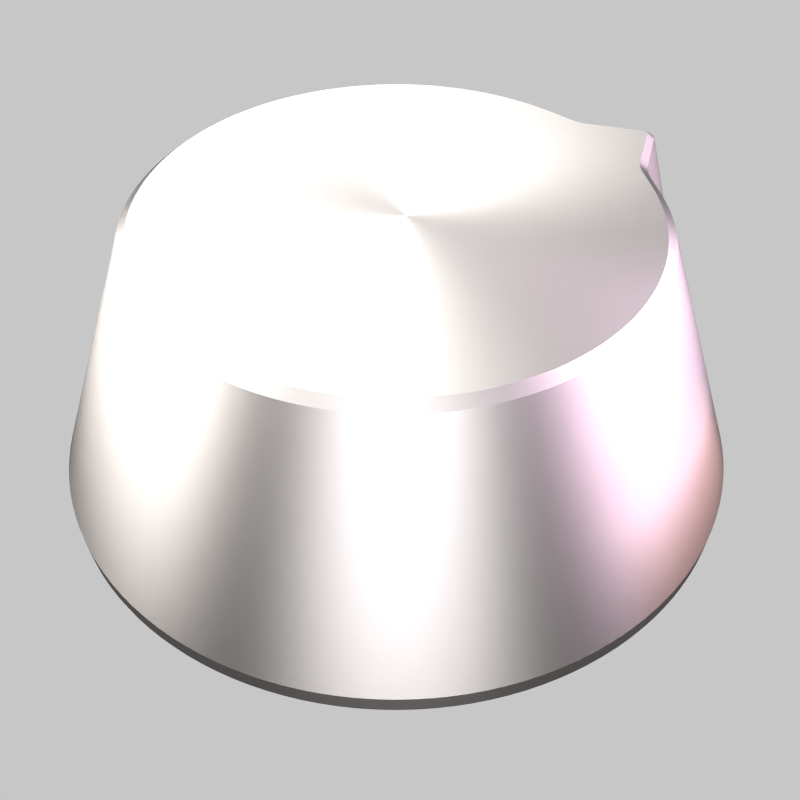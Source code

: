 # Source: volume-knob.blend  (saved by Blender 2.65.0; exported with 4.5.12 LTS)
import bpy
from mathutils import Matrix  # noqa: F401  (used for matrix-valued properties, if any)

bpy.ops.wm.read_factory_settings(use_empty=True)
scene = bpy.context.scene
scene.name = 'coffee mug'

# ---- collections
col_collection_1 = bpy.data.collections.new('Collection 1'); scene.collection.children.link(col_collection_1)

# ---- materials (node trees are filled in below, after node groups)
mat_light_004 = bpy.data.materials.new('light.004')
mat_light_004.alpha_threshold = 0.0
mat_light_004.roughness = 0.5
mat_light_004.specular_intensity = 0.0
mat_light_004.line_color = (0.0, 0.0, 0.0, 1.0)
mat_light_003 = bpy.data.materials.new('light.003')
mat_light_003.alpha_threshold = 0.0
mat_light_003.roughness = 0.5
mat_light_003.specular_intensity = 0.0
mat_light_003.line_color = (0.0, 0.0, 0.0, 1.0)
mat_light_002 = bpy.data.materials.new('light.002')
mat_light_002.alpha_threshold = 0.0
mat_light_002.roughness = 0.5
mat_light_002.specular_intensity = 0.0
mat_light_002.line_color = (0.0, 0.0, 0.0, 1.0)
mat_material = bpy.data.materials.new('Material')
mat_material.alpha_threshold = 0.0
mat_material.roughness = 0.5
mat_material.line_color = (0.0, 0.0, 0.0, 1.0)
mat_light_001 = bpy.data.materials.new('light.001')
mat_light_001.alpha_threshold = 0.0
mat_light_001.roughness = 0.5
mat_light_001.specular_intensity = 0.0
mat_light_001.line_color = (0.0, 0.0, 0.0, 1.0)
mat_light = bpy.data.materials.new('light')
mat_light.alpha_threshold = 0.0
mat_light.roughness = 0.5
mat_light.specular_intensity = 0.0
mat_light.line_color = (0.0, 0.0, 0.0, 1.0)
mat_bottomlamp = bpy.data.materials.new('bottomlamp')
mat_bottomlamp.alpha_threshold = 0.0
mat_bottomlamp.diffuse_color = (1.0, 1.0, 1.0, 1.0)
mat_bottomlamp.roughness = 0.5
mat_bottomlamp.specular_intensity = 0.0
mat_bottomlamp.line_color = (0.0, 0.0, 0.0, 1.0)

# ---- material node trees
mat_light_004.use_nodes = True; mat_light_004.node_tree.nodes.clear()
_N = mat_light_004.node_tree.nodes; _L = mat_light_004.node_tree.links
n0 = _N.new('ShaderNodeOutputMaterial'); n0.name = 'Material Output'; n0.location = (300, 300)
n0.width = 120
n1 = _N.new('ShaderNodeEmission'); n1.name = 'Emission'; n1.location = (100, 300)
n1.width = 150
n1.inputs[0].default_value = (0.8, 0.5143, 0.5014, 1.0)
n1.inputs[1].default_value = 3.0
_L.new(n1.outputs[0], n0.inputs[0])
n0.is_active_output = True
mat_light_003.use_nodes = True; mat_light_003.node_tree.nodes.clear()
_N = mat_light_003.node_tree.nodes; _L = mat_light_003.node_tree.links
n0 = _N.new('ShaderNodeOutputMaterial'); n0.name = 'Material Output'; n0.location = (300, 300)
n0.width = 120
n1 = _N.new('ShaderNodeEmission'); n1.name = 'Emission'; n1.location = (100, 300)
n1.width = 150
n1.inputs[0].default_value = (0.7728, 0.7663, 0.8, 1.0)
n1.inputs[1].default_value = 10.0
_L.new(n1.outputs[0], n0.inputs[0])
n0.is_active_output = True
mat_light_002.use_nodes = True; mat_light_002.node_tree.nodes.clear()
_N = mat_light_002.node_tree.nodes; _L = mat_light_002.node_tree.links
n0 = _N.new('ShaderNodeOutputMaterial'); n0.name = 'Material Output'; n0.location = (300, 300)
n0.width = 120
n1 = _N.new('ShaderNodeEmission'); n1.name = 'Emission'; n1.location = (100, 300)
n1.width = 150
n1.inputs[0].default_value = (0.8, 0.7831, 0.7697, 1.0)
n1.inputs[1].default_value = 10.0
_L.new(n1.outputs[0], n0.inputs[0])
n0.is_active_output = True
mat_material.use_nodes = True; mat_material.node_tree.nodes.clear()
_N = mat_material.node_tree.nodes; _L = mat_material.node_tree.links
n0 = _N.new('ShaderNodeOutputMaterial'); n0.name = 'Material Output'; n0.location = (300, 300)
n0.width = 120
n1 = _N.new('ShaderNodeMixShader'); n1.name = 'Mix Shader'; n1.location = (100, 300)
n1.width = 150
n2 = _N.new('ShaderNodeBsdfAnisotropic'); n2.name = 'Anisotropic BSDF'; n2.location = (-199, 294)
n2.distribution = 'BECKMANN'
n2.inputs[0].default_value = (0.8, 0.7535, 0.727, 1.0)
n2.inputs[1].default_value = 0.5477
n2.inputs[2].default_value = 0.3
_L.new(n1.outputs[0], n0.inputs[0])
_L.new(n2.outputs[0], n1.inputs[1])
n0.is_active_output = True
mat_light_001.use_nodes = True; mat_light_001.node_tree.nodes.clear()
_N = mat_light_001.node_tree.nodes; _L = mat_light_001.node_tree.links
n0 = _N.new('ShaderNodeOutputMaterial'); n0.name = 'Material Output'; n0.location = (300, 300)
n0.width = 120
n1 = _N.new('ShaderNodeEmission'); n1.name = 'Emission'; n1.location = (100, 300)
n1.width = 150
n1.inputs[0].default_value = (0.7934, 0.6131, 0.8, 1.0)
n1.inputs[1].default_value = 10.0
_L.new(n1.outputs[0], n0.inputs[0])
n0.is_active_output = True
mat_light.use_nodes = True; mat_light.node_tree.nodes.clear()
_N = mat_light.node_tree.nodes; _L = mat_light.node_tree.links
n0 = _N.new('ShaderNodeOutputMaterial'); n0.name = 'Material Output'; n0.location = (300, 300)
n0.width = 120
n1 = _N.new('ShaderNodeEmission'); n1.name = 'Emission'; n1.location = (100, 300)
n1.width = 150
n1.inputs[1].default_value = 10.0
_L.new(n1.outputs[0], n0.inputs[0])
n0.is_active_output = True
mat_bottomlamp.use_nodes = True; mat_bottomlamp.node_tree.nodes.clear()
_N = mat_bottomlamp.node_tree.nodes; _L = mat_bottomlamp.node_tree.links
n0 = _N.new('ShaderNodeOutputMaterial'); n0.name = 'Material Output'; n0.location = (300, 300)
n0.width = 120
n1 = _N.new('ShaderNodeEmission'); n1.name = 'Emission'; n1.location = (100, 300)
n1.width = 150
n1.inputs[1].default_value = 0.2
_L.new(n1.outputs[0], n0.inputs[0])
n0.is_active_output = True

# ---- world
world_world = bpy.data.worlds.new('World'); scene.world = world_world
world_world.use_nodes = True; world_world.node_tree.nodes.clear()
_N = world_world.node_tree.nodes; _L = world_world.node_tree.links
n0 = _N.new('ShaderNodeOutputWorld'); n0.name = 'World Output'; n0.location = (300, 300)
n0.width = 120
n1 = _N.new('ShaderNodeBackground'); n1.name = 'Background'; n1.location = (10, 300)
n1.width = 150
n1.inputs[0].default_value = (0.5705, 0.5705, 0.5705, 1.0)
_L.new(n1.outputs[0], n0.inputs[0])
n0.is_active_output = True
world_world.color = (1.0, 1.0, 1.0)
world_world.use_sun_shadow = False
world_world.sun_shadow_jitter_overblur = 0.0
world_world.cycles.sampling_method = 'MANUAL'
world_world.cycles.sample_map_resolution = 256

# ---- cameras
cam_camera_002 = bpy.data.cameras.new('Camera.002')
cam_camera_002.clip_end = 100.0
cam_camera_002.sensor_width = 32.0
cam_camera_002.sensor_height = 18.0
cam_camera_002.ortho_scale = 7.314
cam_camera_002.dof.focus_distance = 0.0

# ---- meshes
me_plane_004 = bpy.data.meshes.new('Plane.004')
me_plane_004.from_pydata([(1.0, -1.0, 0.0), (-1.0, -1.0, 0.0), (1.0, 1.0, 0.0), (-1.0, 1.0, 0.0)], [], [(2, 3, 1, 0)])
me_plane_004.materials.append(mat_light_004)
me_plane_004.use_remesh_preserve_volume = False
me_plane_004.use_remesh_preserve_attributes = False
me_plane_004.use_mirror_vertex_groups = False
me_plane_004.update()
me_plane_003 = bpy.data.meshes.new('Plane.003')
me_plane_003.from_pydata([(1.0, -1.0, 0.0), (-1.0, -1.0, 0.0), (1.0, 1.0, 0.0), (-1.0, 1.0, 0.0)], [], [(2, 3, 1, 0)])
me_plane_003.materials.append(mat_light_003)
me_plane_003.use_remesh_preserve_volume = False
me_plane_003.use_remesh_preserve_attributes = False
me_plane_003.use_mirror_vertex_groups = False
me_plane_003.update()
me_plane_002 = bpy.data.meshes.new('Plane.002')
me_plane_002.from_pydata([(1.0, -0.9997, 0.01599), (-0.981, -0.9821, 0.9408), (0.981, 0.9821, -0.9408), (-1.0, 0.9997, -0.01599)], [], [(2, 3, 1, 0)])
me_plane_002.materials.append(mat_light_002)
me_plane_002.use_remesh_preserve_volume = False
me_plane_002.use_remesh_preserve_attributes = False
me_plane_002.use_mirror_vertex_groups = False
me_plane_002.update()
me_cylinder = bpy.data.meshes.new('Cylinder')
me_cylinder.from_pydata([(0.0004113, 0.984, -1.0), (0.0009102, 0.7175, -0.1796), (0.1924, 0.9651, -1.0), (0.1409, 0.7037, -0.1796), (0.377, 0.9091, -1.0), (0.2755, 0.6629, -0.1796), (0.5471, 0.8182, -1.0), (0.3995, 0.5966, -0.1796), (0.6962, 0.6958, -1.0), (0.5082, 0.5073, -0.1796), (0.8186, 0.5467, -1.0), (0.5975, 0.3986, -0.1796), (1.035, 0.4276, -1.0), (0.7881, 0.3251, -0.1796), (0.9655, 0.192, -1.0), (0.7046, 0.14, -0.1796), (0.9845, 7.429e-08, -1.0), (0.7184, 4.46e-08, -0.1796), (0.9655, -0.192, -1.0), (0.7046, -0.14, -0.1796), (0.9095, -0.3766, -1.0), (0.6638, -0.2746, -0.1796), (0.8186, -0.5467, -1.0), (0.5975, -0.3986, -0.1796), (0.6962, -0.6958, -1.0), (0.5082, -0.5073, -0.1796), (0.5471, -0.8182, -1.0), (0.3995, -0.5966, -0.1796), (0.377, -0.9091, -1.0), (0.2755, -0.6629, -0.1796), (0.1924, -0.9651, -1.0), (0.1409, -0.7037, -0.1796), (0.000411, -0.984, -1.0), (0.00091, -0.7175, -0.1796), (-0.1916, -0.9651, -1.0), (-0.1391, -0.7037, -0.1796), (-0.3762, -0.9091, -1.0), (-0.2737, -0.6629, -0.1796), (-0.5463, -0.8182, -1.0), (-0.3977, -0.5966, -0.1796), (-0.6954, -0.6958, -1.0), (-0.5064, -0.5073, -0.1796), (-0.8178, -0.5467, -1.0), (-0.5956, -0.3986, -0.1796), (-0.9087, -0.3766, -1.0), (-0.662, -0.2746, -0.1796), (-0.9647, -0.192, -1.0), (-0.7028, -0.14, -0.1796), (-0.9836, 9.502e-07, -1.0), (-0.7166, 7.033e-07, -0.1796), (-0.9647, 0.192, -1.0), (-0.7028, 0.14, -0.1796), (-0.9087, 0.3766, -1.0), (-0.6619, 0.2746, -0.1796), (-0.8178, 0.5467, -1.0), (-0.5956, 0.3986, -0.1796), (-0.6954, 0.6958, -1.0), (-0.5064, 0.5073, -0.1796), (-0.5463, 0.8182, -1.0), (-0.3977, 0.5966, -0.1796), (-0.3762, 0.9091, -1.0), (-0.2737, 0.6629, -0.1796), (-0.1916, 0.9651, -1.0), (-0.1391, 0.7037, -0.1796), (0.0, 0.9903, -0.9454), (0.1932, 0.9713, -0.9454), (0.379, 0.9149, -0.9454), (0.5502, 0.8234, -0.9454), (0.7003, 0.7003, -0.9454), (0.8234, 0.5502, -0.9454), (1.043, 0.4308, -0.9454), (0.9713, 0.1932, -0.9454), (0.9903, 7.477e-08, -0.9454), (0.9713, -0.1932, -0.9454), (0.9149, -0.379, -0.9454), (0.8234, -0.5502, -0.9454), (0.7003, -0.7003, -0.9454), (0.5502, -0.8234, -0.9454), (0.379, -0.9149, -0.9454), (0.1932, -0.9713, -0.9454), (-3.227e-07, -0.9903, -0.9454), (-0.1932, -0.9713, -0.9454), (-0.379, -0.9149, -0.9454), (-0.5502, -0.8234, -0.9454), (-0.7003, -0.7003, -0.9454), (-0.8234, -0.5502, -0.9454), (-0.9149, -0.379, -0.9454), (-0.9713, -0.1932, -0.9454), (-0.9903, 9.563e-07, -0.9454), (-0.9713, 0.1932, -0.9454), (-0.9149, 0.379, -0.9454), (-0.8234, 0.5502, -0.9454), (-0.7003, 0.7003, -0.9454), (-0.5502, 0.8234, -0.9454), (-0.379, 0.9149, -0.9454), (-0.1932, 0.9713, -0.9454), (0.6209, -0.4143, -0.2035), (0.6898, -0.2854, -0.2035), (0.7322, -0.1455, -0.2035), (0.7466, 4.633e-08, -0.2035), (-0.4134, -0.62, -0.2035), (-0.2844, -0.6889, -0.2035), (-0.1446, -0.7313, -0.2035), (0.0009099, -0.7457, -0.2035), (0.4152, 0.62, -0.2035), (0.2863, 0.6889, -0.2035), (0.1464, 0.7313, -0.2035), (0.0009102, 0.7457, -0.2035), (0.7322, 0.1455, -0.2035), (0.8141, 0.3359, -0.2035), (0.6209, 0.4143, -0.2035), (0.5282, 0.5273, -0.2035), (-0.6191, 0.4143, -0.2035), (-0.688, 0.2854, -0.2035), (-0.7304, 0.1455, -0.2035), (-0.7447, 7.309e-07, -0.2035), (-0.1446, 0.7313, -0.2035), (-0.2844, 0.6889, -0.2035), (-0.4134, 0.62, -0.2035), (-0.5264, 0.5273, -0.2035), (0.1464, -0.7313, -0.2035), (0.2863, -0.6889, -0.2035), (0.4152, -0.62, -0.2035), (0.5282, -0.5273, -0.2035), (-0.7304, -0.1455, -0.2035), (-0.688, -0.2854, -0.2035), (-0.6191, -0.4143, -0.2035), (-0.5264, -0.5273, -0.2035), (0.975, 0.2239, -1.0), (0.7159, 0.1651, -0.1796), (0.981, 0.2254, -0.9454), (0.7433, 0.1713, -0.2035), (0.8473, 0.5309, -1.0), (0.8524, 0.5344, -0.9454), (0.6227, 0.3889, -0.1796), (0.6465, 0.4039, -0.2035), (0.8062, 0.3173, -0.2035), (1.036, 0.4077, -0.9454), (1.028, 0.4047, -1.0), (0.78, 0.307, -0.1796), (1.016, 0.438, -1.0), (0.7714, 0.3315, -0.1796), (1.023, 0.4413, -0.9454), (0.7972, 0.3427, -0.2035)], [], [(107, 1, 3, 106), (106, 3, 5, 105), (105, 5, 7, 104), (104, 7, 9, 111), (111, 9, 11, 110), (143, 141, 13, 109), (131, 129, 15, 108), (108, 15, 17, 99), (99, 17, 19, 98), (98, 19, 21, 97), (97, 21, 23, 96), (96, 23, 25, 123), (123, 25, 27, 122), (122, 27, 29, 121), (121, 29, 31, 120), (120, 31, 33, 103), (103, 33, 35, 102), (102, 35, 37, 101), (101, 37, 39, 100), (100, 39, 41, 127), (127, 41, 43, 126), (126, 43, 45, 125), (125, 45, 47, 124), (124, 47, 49, 115), (115, 49, 51, 114), (114, 51, 53, 113), (113, 53, 55, 112), (112, 55, 57, 119), (119, 57, 59, 118), (118, 59, 61, 117), (3, 1, 63, 61, 59, 57, 55, 53, 51, 49, 47, 45, 43, 41, 39, 37, 35, 33, 31, 29, 27, 25, 23, 21, 19, 17, 15, 129, 139, 13, 141, 134, 11, 9, 7, 5), (116, 63, 1, 107), (117, 61, 63, 116), (0, 2, 4, 6, 8, 10, 132, 140, 12, 138, 128, 14, 16, 18, 20, 22, 24, 26, 28, 30, 32, 34, 36, 38, 40, 42, 44, 46, 48, 50, 52, 54, 56, 58, 60, 62), (0, 64, 65, 2), (2, 65, 66, 4), (4, 66, 67, 6), (6, 67, 68, 8), (8, 68, 69, 10), (140, 142, 70, 12), (128, 130, 71, 14), (14, 71, 72, 16), (16, 72, 73, 18), (18, 73, 74, 20), (20, 74, 75, 22), (22, 75, 76, 24), (24, 76, 77, 26), (26, 77, 78, 28), (28, 78, 79, 30), (30, 79, 80, 32), (32, 80, 81, 34), (34, 81, 82, 36), (36, 82, 83, 38), (38, 83, 84, 40), (40, 84, 85, 42), (42, 85, 86, 44), (44, 86, 87, 46), (46, 87, 88, 48), (48, 88, 89, 50), (50, 89, 90, 52), (52, 90, 91, 54), (54, 91, 92, 56), (56, 92, 93, 58), (58, 93, 94, 60), (62, 95, 64, 0), (60, 94, 95, 62), (87, 124, 115, 88), (91, 112, 119, 92), (89, 114, 113, 90), (76, 123, 122, 77), (66, 105, 104, 67), (80, 103, 102, 81), (68, 111, 110, 69), (94, 117, 116, 95), (82, 101, 100, 83), (72, 99, 98, 73), (86, 125, 124, 87), (74, 97, 96, 75), (88, 115, 114, 89), (64, 107, 106, 65), (78, 121, 120, 79), (65, 106, 105, 66), (93, 118, 117, 94), (79, 120, 103, 80), (95, 116, 107, 64), (130, 131, 108, 71), (84, 127, 126, 85), (71, 108, 99, 72), (85, 126, 125, 86), (75, 96, 123, 76), (90, 113, 112, 91), (77, 122, 121, 78), (92, 119, 118, 93), (67, 104, 111, 68), (81, 102, 101, 82), (142, 143, 109, 70), (83, 100, 127, 84), (73, 98, 97, 74), (136, 139, 129, 131), (138, 137, 130, 128), (137, 136, 131, 130), (12, 70, 137, 138), (132, 133, 142, 140), (109, 13, 139, 136), (133, 135, 143, 142), (135, 134, 141, 143), (70, 109, 136, 137), (69, 110, 135, 133), (10, 69, 133, 132), (110, 11, 134, 135)])
me_cylinder.polygons.foreach_set('use_smooth', [True] * 110)
_k = set([(0, 2), (0, 62), (1, 3), (1, 63), (2, 4), (3, 5), (4, 6), (5, 7), (6, 8), (7, 9), (8, 10), (9, 11), (10, 132), (11, 134), (12, 138), (12, 140), (13, 139), (13, 141), (14, 16), (14, 128), (15, 17), (15, 129), (16, 18), (17, 19), (18, 20), (19, 21), (20, 22), (21, 23), (22, 24), (23, 25), (24, 26), (25, 27), (26, 28), (27, 29), (28, 30), (29, 31), (30, 32), (31, 33), (32, 34), (33, 35), (34, 36), (35, 37), (36, 38), (37, 39), (38, 40), (39, 41), (40, 42), (41, 43), (42, 44), (43, 45), (44, 46), (45, 47), (46, 48), (47, 49), (48, 50), (49, 51), (50, 52), (51, 53), (52, 54), (53, 55), (54, 56), (55, 57), (56, 58), (57, 59), (58, 60), (59, 61), (60, 62), (61, 63), (64, 65), (64, 95), (65, 66), (66, 67), (67, 68), (68, 69), (69, 133), (70, 137), (70, 142), (71, 72), (71, 130), (72, 73), (73, 74), (74, 75), (75, 76), (76, 77), (77, 78), (78, 79), (79, 80), (80, 81), (81, 82), (82, 83), (83, 84), (84, 85), (85, 86), (86, 87), (87, 88), (88, 89), (89, 90), (90, 91), (91, 92), (92, 93), (93, 94), (94, 95), (96, 97), (96, 123), (97, 98), (98, 99), (99, 108), (100, 101), (100, 127), (101, 102), (102, 103), (103, 120), (104, 105), (104, 111), (105, 106), (106, 107), (107, 116), (108, 131), (109, 136), (109, 143), (110, 111), (110, 135), (112, 113), (112, 119), (113, 114), (114, 115), (115, 124), (116, 117), (117, 118), (118, 119), (120, 121), (121, 122), (122, 123), (124, 125), (125, 126), (126, 127), (128, 138), (129, 139), (130, 137), (131, 136), (132, 140), (133, 142), (134, 141), (135, 143)])
me_cylinder.attributes.new('sharp_edge', 'BOOLEAN', 'EDGE').data.foreach_set('value', [ (min(e.vertices), max(e.vertices)) in _k for e in me_cylinder.edges])
me_cylinder.materials.append(mat_material)
me_cylinder.use_remesh_preserve_volume = False
me_cylinder.use_remesh_preserve_attributes = False
me_cylinder.use_mirror_vertex_groups = False
me_cylinder.update()
me_plane_001 = bpy.data.meshes.new('Plane.001')
me_plane_001.from_pydata([(1.0, -1.0, 0.0), (-1.0, -1.0, 0.0), (1.0, 1.0, 0.0), (-1.0, 1.0, 0.0)], [], [(2, 3, 1, 0)])
me_plane_001.materials.append(mat_light_001)
me_plane_001.use_remesh_preserve_volume = False
me_plane_001.use_remesh_preserve_attributes = False
me_plane_001.use_mirror_vertex_groups = False
me_plane_001.update()
me_plane = bpy.data.meshes.new('Plane')
me_plane.from_pydata([(1.0, -1.0, 0.0), (-1.0, -1.0, 0.0), (1.0, 1.0, 0.0), (-1.0, 1.0, 0.0)], [], [(2, 3, 1, 0)])
me_plane.materials.append(mat_light)
me_plane.use_remesh_preserve_volume = False
me_plane.use_remesh_preserve_attributes = False
me_plane.use_mirror_vertex_groups = False
me_plane.update()
me_mesh_002 = bpy.data.meshes.new('Mesh.002')
me_mesh_002.from_pydata([], [], [])
me_mesh_002.use_remesh_preserve_volume = False
me_mesh_002.use_remesh_preserve_attributes = False
me_mesh_002.use_mirror_vertex_groups = False
me_mesh_002.update()
me_mesh = bpy.data.meshes.new('Mesh')
me_mesh.from_pydata([(1.0, 1.0, 0.0), (1.0, -1.0, 0.0), (-1.0, -1.0, 0.0), (-1.0, 1.0, 0.0)], [], [(0, 3, 2, 1)])
me_mesh.polygons.foreach_set('use_smooth', [True] * 1)
me_mesh.materials.append(mat_bottomlamp)
me_mesh.use_remesh_preserve_volume = False
me_mesh.use_remesh_preserve_attributes = False
me_mesh.use_mirror_vertex_groups = False
me_mesh.update()

# ---- objects
ob_plane_004 = bpy.data.objects.new('Plane.004', me_plane_004)
ob_plane_002 = bpy.data.objects.new('Plane.002', me_plane_003)
ob_plane_001 = bpy.data.objects.new('Plane.001', me_plane_002)
ob_cylinder = bpy.data.objects.new('Cylinder', me_cylinder)
ob_plane_003 = bpy.data.objects.new('Plane.003', me_plane_001)
ob_plane = bpy.data.objects.new('Plane', me_plane)
ob_empty = bpy.data.objects.new('Empty', None)
ob_camera_002 = bpy.data.objects.new('Camera.002', cam_camera_002)
ob_mesh_002 = bpy.data.objects.new('Mesh.002', me_mesh_002)
ob_mesh = bpy.data.objects.new('Mesh', me_mesh)

# ---- transforms, parenting, visibility, modifiers, constraints
ob_plane_004.location = (2.106, 1.657, 0.2654)
ob_plane_004.rotation_euler = (0.03365, 1.502, -0.03397)
ob_plane_004.scale = (0.3, 0.9337, 0.09138)
ob_plane_004.visible_camera = False
ob_plane_004.display_type = 'WIRE'
ob_plane_004.lineart.crease_threshold = 0.0
ob_plane_002.location = (-0.07215, -3.918, 2.938)
ob_plane_002.rotation_euler = (0.03365, 1.502, -1.561)
ob_plane_002.scale = (2.477, 2.596, 0.7291)
ob_plane_002.visible_camera = False
ob_plane_002.display_type = 'WIRE'
ob_plane_002.lineart.crease_threshold = 0.0
ob_plane_001.location = (-4.203, 2.357, 2.938)
ob_plane_001.rotation_euler = (0.03365, 1.502, -0.03397)
ob_plane_001.scale = (-2.477, -2.596, -0.7291)
ob_plane_001.visible_camera = False
ob_plane_001.display_type = 'WIRE'
ob_plane_001.lineart.crease_threshold = 0.0
ob_cylinder.location = (-0.2498, 2.518, 1.905)
ob_cylinder.rotation_euler = (0.0, -0.0, 0.1473)
ob_cylinder.scale = (1.96, 1.96, 1.96)
ob_cylinder.lineart.crease_threshold = 0.0
_m = ob_cylinder.modifiers.new('EdgeSplit', 'EDGE_SPLIT')
_m.use_edge_angle = False
_m = ob_cylinder.modifiers.new('Subsurf', 'SUBSURF')
_m.uv_smooth = 'PRESERVE_CORNERS'
_m.quality = 2
_m.levels = 2
_m.show_only_control_edges = False
ob_plane_003.location = (3.971, 2.357, 2.938)
ob_plane_003.rotation_euler = (0.03365, 1.502, -0.03397)
ob_plane_003.scale = (2.477, 2.596, 0.7291)
ob_plane_003.visible_camera = False
ob_plane_003.display_type = 'WIRE'
ob_plane_003.lineart.crease_threshold = 0.0
ob_plane.location = (-2.459, 4.727, 5.478)
ob_plane.scale = (2.488, 2.794, 0.734)
ob_plane.visible_camera = False
ob_plane.display_type = 'WIRE'
ob_plane.lineart.crease_threshold = 0.0
ob_empty.location = (0.5377, 2.225, 0.3012)
ob_empty.empty_image_offset = (0.0, 0.0)
ob_empty.lineart.crease_threshold = 0.0
ob_camera_002.parent = ob_empty
ob_camera_002.matrix_parent_inverse = Matrix(((1.0, 0.0, 0.0, -0.04959), (0.0, 1.0, 0.0, -0.0638), (0.0, 0.0, 1.0, -0.6618), (0.0, 0.0, 0.0, 1.0)))
ob_camera_002.location = (-0.7162, -5.063, 5.598)
ob_camera_002.rotation_euler = (0.8279, -0.0, 0.0)
ob_camera_002.lock_rotations_4d = False
ob_camera_002.empty_display_type = 'ARROWS'
ob_camera_002.color = (0.0, 0.0, 0.0, 0.0)
ob_camera_002.display_type = 'WIRE'
ob_camera_002.lineart.crease_threshold = 0.0
ob_mesh_002.location = (-0.1928, 0.0, 0.09883)
ob_mesh_002.empty_display_type = 'ARROWS'
ob_mesh_002.lineart.crease_threshold = 0.0
_m = ob_mesh_002.modifiers.new('Mirror', 'MIRROR')
_m.use_axis = (False, True, False)
_m.use_clip = True
_m = ob_mesh_002.modifiers.new('Array', 'ARRAY')
_m.count = 3
_m.constant_offset_displace = (0.0, 0.0, 0.0)
_m.use_merge_vertices = True
_m.merge_threshold = 0.05
_m = ob_mesh_002.modifiers.new('Curve', 'CURVE')
ob_mesh.location = (-0.4085, -0.446, -0.1414)
ob_mesh.scale = (13.69, 13.69, 13.69)
ob_mesh.empty_display_type = 'ARROWS'
ob_mesh.visible_camera = False
ob_mesh.lineart.crease_threshold = 0.0
_m = ob_mesh.modifiers.new('Subsurf', 'SUBSURF')
_m.uv_smooth = 'PRESERVE_CORNERS'
_m.quality = 2
_m.levels = 0
_m.show_only_control_edges = False

# ---- collection membership
col_collection_1.objects.link(ob_plane_004)
col_collection_1.objects.link(ob_plane_002)
col_collection_1.objects.link(ob_plane_001)
col_collection_1.objects.link(ob_cylinder)
col_collection_1.objects.link(ob_plane_003)
col_collection_1.objects.link(ob_plane)
col_collection_1.objects.link(ob_empty)
col_collection_1.objects.link(ob_camera_002)
col_collection_1.objects.link(ob_mesh_002)
col_collection_1.objects.link(ob_mesh)

# ---- scene / render settings (as saved in the file)
scene.camera = ob_camera_002
scene.frame_start = 1; scene.frame_end = 250; scene.frame_set(1)
scene.render.engine = 'CYCLES'
scene.render.image_settings.compression = 90
scene.render.resolution_x = 256
scene.render.resolution_y = 256
scene.render.pixel_aspect_x = 100.0
scene.render.pixel_aspect_y = 100.0
scene.render.dither_intensity = 0.0
scene.render.film_transparent = True
scene.render.use_compositing = False
scene.render.use_sequencer = False
scene.render.bake_margin = 2
scene.render.bake_bias = 0.0
scene.render.use_stamp_render_time = False
scene.render.stamp_font_size = 0
scene.cycles.use_denoising = False
scene.cycles.samples = 256
scene.cycles.sampling_pattern = 'TABULATED_SOBOL'
scene.cycles.light_sampling_threshold = 0.0
scene.cycles.use_adaptive_sampling = False
scene.cycles.use_light_tree = False
scene.cycles.blur_glossy = 0.0
scene.cycles.volume_bounces = 1
scene.cycles.pixel_filter_type = 'GAUSSIAN'
scene.cycles.sample_clamp_indirect = 0.0
scene.view_settings.view_transform = 'Standard'
bpy.context.view_layer.update()
